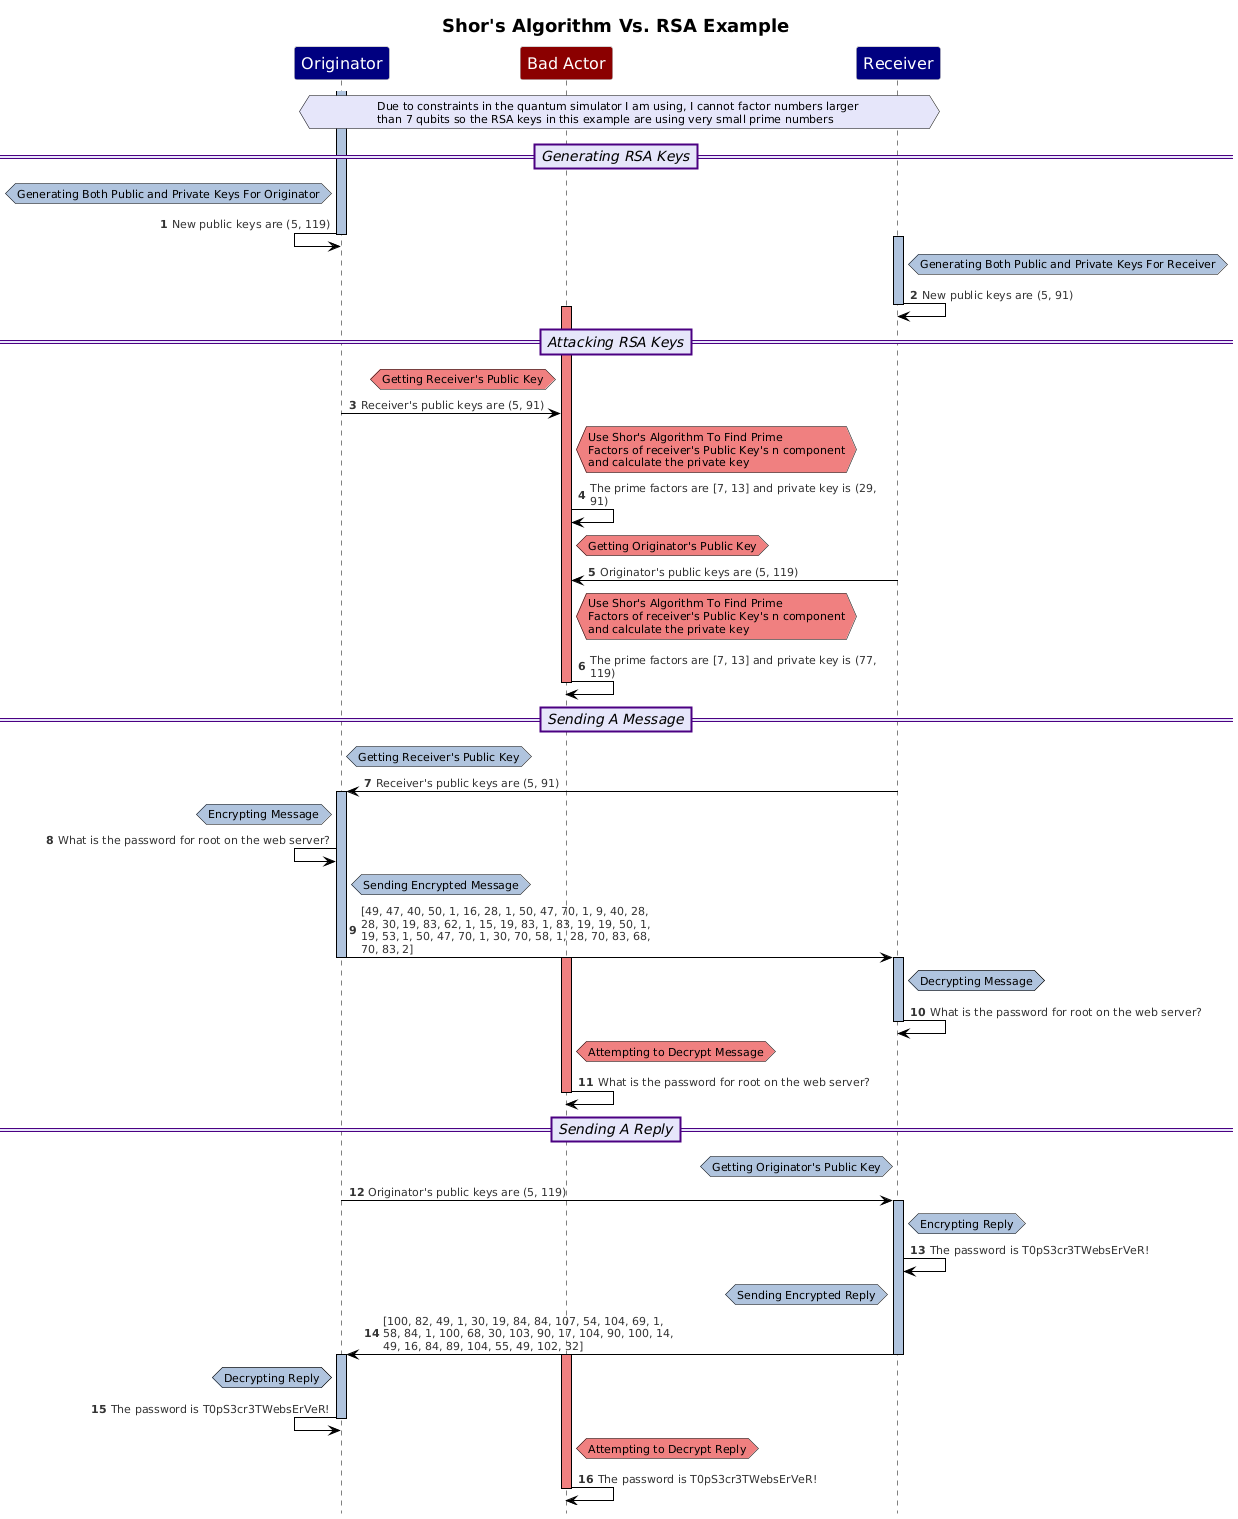

The diagram above was rendered by PlantUML. Its source (embedded in the PNG):
@startuml
!theme reddress-lightblue
hide footbox
title "Shor's Algorithm Vs. RSA Example"
autonumber
skinparam maxMessageSize 300
skinparam NoteBackgroundColor LightSteelBlue
skinparam NoteBorderColor Black
skinparam ParticipantBackgroundColor Navy
skinparam ParticipantFontColor White
skinparam ParticipantFontSize 16
skinparam TitleFontSize 18
skinparam SequenceLifeLineBorderColor Black
skinparam SequenceLifeLineBackgroundColor LightSteelBlue
skinparam SequenceDividerBorderThickness 2
skinparam SequenceDividerBorderColor Indigo
skinparam SequenceDividerBackgroundColor Lavender
skinparam SequenceDividerFontSize 14
skinparam SequenceDividerFontStyle Italic
Participant "Originator"
Participant "Bad Actor" #DarkRed
Participant "Receiver"
hnote across  #Lavender: Due to constraints in the quantum simulator I am using, I cannot factor numbers larger \nthan 7 qubits so the RSA keys in this example are using very small prime numbers
==Generating RSA Keys==
Activate "Originator"
hnote left of "Originator" : Generating Both Public and Private Keys For Originator
"Originator"<-"Originator": New public keys are (5, 119)
Deactivate "Originator"
Activate "Receiver"
hnote right of "Receiver" : Generating Both Public and Private Keys For Receiver
"Receiver"->"Receiver": New public keys are (5, 91)
Deactivate "Receiver"
==Attacking RSA Keys==
Activate "Bad Actor" #LightCoral
hnote left of "Bad Actor" #LightCoral: Getting Receiver's Public Key
"Originator"->"Bad Actor": Receiver's public keys are (5, 91)
hnote right of "Bad Actor" #LightCoral: Use Shor's Algorithm To Find Prime\nFactors of receiver's Public Key's n component\nand calculate the private key
"Bad Actor"->"Bad Actor": The prime factors are [7, 13] and private key is (29, 91)
hnote right of "Bad Actor" #LightCoral: Getting Originator's Public Key
"Receiver"->"Bad Actor": Originator's public keys are (5, 119)
hnote right of "Bad Actor" #LightCoral: Use Shor's Algorithm To Find Prime\nFactors of receiver's Public Key's n component\nand calculate the private key
"Bad Actor"->"Bad Actor": The prime factors are [7, 13] and private key is (77, 119)
Deactivate "Bad Actor"
==Sending A Message==
hnote right of "Originator" : Getting Receiver's Public Key
"Receiver"->"Originator": Receiver's public keys are (5, 91)
Activate "Originator"
hnote left of "Originator" : Encrypting Message
"Originator"<-"Originator": What is the password for root on the web server?
hnote right of "Originator" : Sending Encrypted Message
"Originator"->"Receiver": [49, 47, 40, 50, 1, 16, 28, 1, 50, 47, 70, 1, 9, 40, 28, 28, 30, 19, 83, 62, 1, 15, 19, 83, 1, 83, 19, 19, 50, 1, 19, 53, 1, 50, 47, 70, 1, 30, 70, 58, 1, 28, 70, 83, 68, 70, 83, 2]
Deactivate "Originator"
Activate "Receiver"
Activate "Bad Actor" #LightCoral
hnote right of "Receiver" : Decrypting Message
/ hnote right of "Receiver" : Decrypting Message
"Receiver"->"Receiver": What is the password for root on the web server?
Deactivate "Receiver"
hnote right of "Bad Actor" #LightCoral: Attempting to Decrypt Message
"Bad Actor"->"Bad Actor": What is the password for root on the web server?
Deactivate "Bad Actor"
==Sending A Reply==
hnote left of "Receiver" : Getting Originator's Public Key
"Originator"->"Receiver": Originator's public keys are (5, 119)
Activate "Receiver"
hnote right of "Receiver" : Encrypting Reply
"Receiver"->"Receiver": The password is T0pS3cr3TWebsErVeR!
hnote left of "Receiver" : Sending Encrypted Reply
"Receiver"->"Originator": [100, 82, 49, 1, 30, 19, 84, 84, 107, 54, 104, 69, 1, 58, 84, 1, 100, 68, 30, 103, 90, 17, 104, 90, 100, 14, 49, 16, 84, 89, 104, 55, 49, 102, 32]
Deactivate "Receiver"
Activate "Originator"
Activate "Bad Actor" #LightCoral
hnote left of "Originator" : Decrypting Reply
/ hnote left of "Originator" : Decrypting Reply
"Originator"<-"Originator": The password is T0pS3cr3TWebsErVeR!
Deactivate "Originator"
hnote right of "Bad Actor" #LightCoral: Attempting to Decrypt Reply
"Bad Actor"->"Bad Actor": The password is T0pS3cr3TWebsErVeR!
Deactivate "Bad Actor"
@enduml